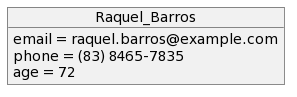

The diagram above was rendered by PlantUML. Its source (embedded in the PNG):
@startuml
object Raquel_Barros 
Raquel_Barros : email = raquel.barros@example.com
Raquel_Barros : phone = (83) 8465-7835
Raquel_Barros : age = 72
@enduml